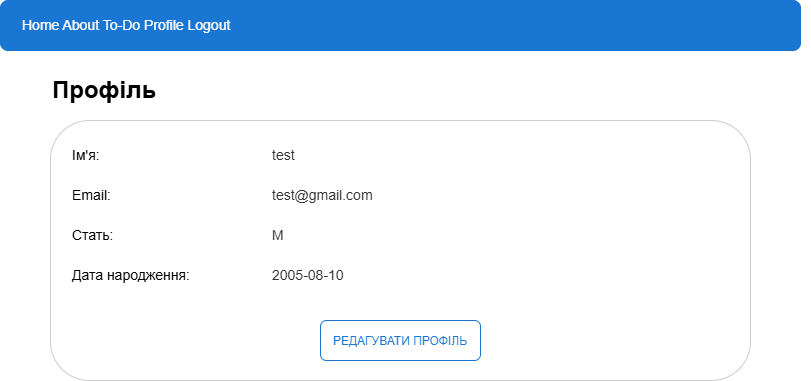

The diagram above was exported from draw.io. Its source (the exported page's mxGraphModel, read from the mxfile embedded in the PNG):
<mxGraphModel dx="1042" dy="527" grid="1" gridSize="10" guides="1" tooltips="1" connect="1" arrows="1" fold="1" page="1" pageScale="1" pageWidth="827" pageHeight="1169" math="0" shadow="0">
  <root>
    <mxCell id="0" />
    <mxCell id="1" parent="0" />
    <mxCell id="2" value="" style="rounded=1;fillColor=#1976d2;strokeColor=#1976d2;" parent="1" vertex="1">
      <mxGeometry x="9" width="800" height="50" as="geometry" />
    </mxCell>
    <mxCell id="3" value="Home   About   To-Do   Profile   Logout" style="text;html=1;align=left;verticalAlign=middle;fontSize=14;fontColor=#ffffff;" parent="2" vertex="1">
      <mxGeometry x="20" width="760" height="50" as="geometry" />
    </mxCell>
    <mxCell id="4" value="Профіль" style="text;html=1;align=left;verticalAlign=middle;fontSize=24;fontColor=#000000;fontStyle=1;" parent="1" vertex="1">
      <mxGeometry x="59" y="70" width="760" height="40" as="geometry" />
    </mxCell>
    <mxCell id="5" value="" style="rounded=1;fillColor=#ffffff;strokeColor=#cccccc;" parent="1" vertex="1">
      <mxGeometry x="59" y="120" width="700" height="260" as="geometry" />
    </mxCell>
    <mxCell id="6" value="Ім'я:" style="text;html=1;align=left;verticalAlign=middle;fontSize=14;fontColor=#000000;" parent="5" vertex="1">
      <mxGeometry x="20" y="20" width="200" height="30" as="geometry" />
    </mxCell>
    <mxCell id="7" value="test" style="text;html=1;align=left;verticalAlign=middle;fontSize=14;fontColor=#333333;" parent="5" vertex="1">
      <mxGeometry x="220" y="20" width="460" height="30" as="geometry" />
    </mxCell>
    <mxCell id="8" value="Email:" style="text;html=1;align=left;verticalAlign=middle;fontSize=14;fontColor=#000000;" parent="5" vertex="1">
      <mxGeometry x="20" y="60" width="200" height="30" as="geometry" />
    </mxCell>
    <mxCell id="9" value="test@gmail.com" style="text;html=1;align=left;verticalAlign=middle;fontSize=14;fontColor=#333333;" parent="5" vertex="1">
      <mxGeometry x="220" y="60" width="460" height="30" as="geometry" />
    </mxCell>
    <mxCell id="10" value="Стать:" style="text;html=1;align=left;verticalAlign=middle;fontSize=14;fontColor=#000000;" parent="5" vertex="1">
      <mxGeometry x="20" y="100" width="200" height="30" as="geometry" />
    </mxCell>
    <mxCell id="11" value="M" style="text;html=1;align=left;verticalAlign=middle;fontSize=14;fontColor=#333333;" parent="5" vertex="1">
      <mxGeometry x="220" y="100" width="460" height="30" as="geometry" />
    </mxCell>
    <mxCell id="12" value="Дата народження:" style="text;html=1;align=left;verticalAlign=middle;fontSize=14;fontColor=#000000;" parent="5" vertex="1">
      <mxGeometry x="20" y="140" width="200" height="30" as="geometry" />
    </mxCell>
    <mxCell id="13" value="2005-08-10" style="text;html=1;align=left;verticalAlign=middle;fontSize=14;fontColor=#333333;" parent="5" vertex="1">
      <mxGeometry x="220" y="140" width="460" height="30" as="geometry" />
    </mxCell>
    <mxCell id="14" value="РЕДАГУВАТИ ПРОФІЛЬ" style="rounded=1;fillColor=#ffffff;strokeColor=#1976d2;fontColor=#1976d2;" parent="5" vertex="1">
      <mxGeometry x="270" y="200" width="160" height="40" as="geometry" />
    </mxCell>
  </root>
</mxGraphModel>